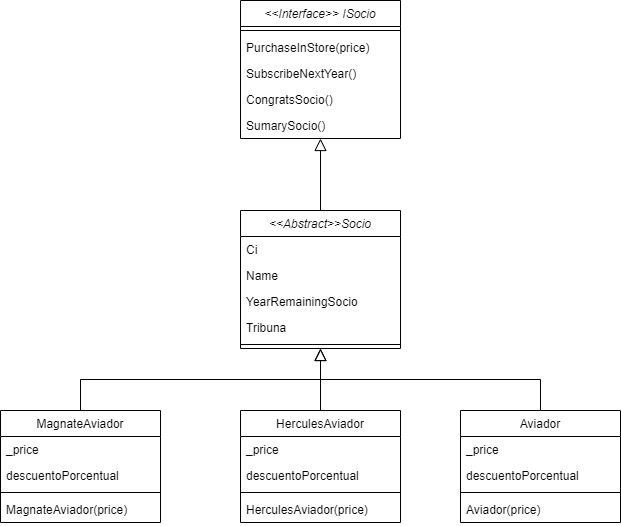

The diagram above was exported from draw.io. Its source (the exported page's mxGraphModel, read from the mxfile embedded in the PNG):
<mxGraphModel dx="1422" dy="794" grid="1" gridSize="10" guides="1" tooltips="1" connect="1" arrows="1" fold="1" page="1" pageScale="1" pageWidth="827" pageHeight="1169" math="0" shadow="0">
  <root>
    <mxCell id="WIyWlLk6GJQsqaUBKTNV-0" />
    <mxCell id="WIyWlLk6GJQsqaUBKTNV-1" parent="WIyWlLk6GJQsqaUBKTNV-0" />
    <mxCell id="zkfFHV4jXpPFQw0GAbJ--0" value="&lt;&lt;Abstract&gt;&gt;Socio" style="swimlane;fontStyle=2;align=center;verticalAlign=top;childLayout=stackLayout;horizontal=1;startSize=26;horizontalStack=0;resizeParent=1;resizeLast=0;collapsible=1;marginBottom=0;rounded=0;shadow=0;strokeWidth=1;" parent="WIyWlLk6GJQsqaUBKTNV-1" vertex="1">
      <mxGeometry x="280" y="320" width="160" height="138" as="geometry">
        <mxRectangle x="230" y="140" width="160" height="26" as="alternateBounds" />
      </mxGeometry>
    </mxCell>
    <mxCell id="zkfFHV4jXpPFQw0GAbJ--1" value="Ci" style="text;align=left;verticalAlign=top;spacingLeft=4;spacingRight=4;overflow=hidden;rotatable=0;points=[[0,0.5],[1,0.5]];portConstraint=eastwest;" parent="zkfFHV4jXpPFQw0GAbJ--0" vertex="1">
      <mxGeometry y="26" width="160" height="26" as="geometry" />
    </mxCell>
    <mxCell id="zkfFHV4jXpPFQw0GAbJ--2" value="Name" style="text;align=left;verticalAlign=top;spacingLeft=4;spacingRight=4;overflow=hidden;rotatable=0;points=[[0,0.5],[1,0.5]];portConstraint=eastwest;rounded=0;shadow=0;html=0;" parent="zkfFHV4jXpPFQw0GAbJ--0" vertex="1">
      <mxGeometry y="52" width="160" height="26" as="geometry" />
    </mxCell>
    <mxCell id="OH_cvdwp_YyDOB_PI9kB-19" value="YearRemainingSocio" style="text;align=left;verticalAlign=top;spacingLeft=4;spacingRight=4;overflow=hidden;rotatable=0;points=[[0,0.5],[1,0.5]];portConstraint=eastwest;rounded=0;shadow=0;html=0;" vertex="1" parent="zkfFHV4jXpPFQw0GAbJ--0">
      <mxGeometry y="78" width="160" height="26" as="geometry" />
    </mxCell>
    <mxCell id="zkfFHV4jXpPFQw0GAbJ--3" value="Tribuna" style="text;align=left;verticalAlign=top;spacingLeft=4;spacingRight=4;overflow=hidden;rotatable=0;points=[[0,0.5],[1,0.5]];portConstraint=eastwest;rounded=0;shadow=0;html=0;" parent="zkfFHV4jXpPFQw0GAbJ--0" vertex="1">
      <mxGeometry y="104" width="160" height="26" as="geometry" />
    </mxCell>
    <mxCell id="OH_cvdwp_YyDOB_PI9kB-25" value="" style="line;html=1;strokeWidth=1;align=left;verticalAlign=middle;spacingTop=-1;spacingLeft=3;spacingRight=3;rotatable=0;labelPosition=right;points=[];portConstraint=eastwest;" vertex="1" parent="zkfFHV4jXpPFQw0GAbJ--0">
      <mxGeometry y="130" width="160" height="8" as="geometry" />
    </mxCell>
    <mxCell id="zkfFHV4jXpPFQw0GAbJ--6" value="MagnateAviador" style="swimlane;fontStyle=0;align=center;verticalAlign=top;childLayout=stackLayout;horizontal=1;startSize=26;horizontalStack=0;resizeParent=1;resizeLast=0;collapsible=1;marginBottom=0;rounded=0;shadow=0;strokeWidth=1;" parent="WIyWlLk6GJQsqaUBKTNV-1" vertex="1">
      <mxGeometry x="40" y="520" width="160" height="112" as="geometry">
        <mxRectangle x="130" y="380" width="160" height="26" as="alternateBounds" />
      </mxGeometry>
    </mxCell>
    <mxCell id="zkfFHV4jXpPFQw0GAbJ--7" value="_price" style="text;align=left;verticalAlign=top;spacingLeft=4;spacingRight=4;overflow=hidden;rotatable=0;points=[[0,0.5],[1,0.5]];portConstraint=eastwest;" parent="zkfFHV4jXpPFQw0GAbJ--6" vertex="1">
      <mxGeometry y="26" width="160" height="26" as="geometry" />
    </mxCell>
    <mxCell id="zkfFHV4jXpPFQw0GAbJ--8" value="descuentoPorcentual" style="text;align=left;verticalAlign=top;spacingLeft=4;spacingRight=4;overflow=hidden;rotatable=0;points=[[0,0.5],[1,0.5]];portConstraint=eastwest;rounded=0;shadow=0;html=0;" parent="zkfFHV4jXpPFQw0GAbJ--6" vertex="1">
      <mxGeometry y="52" width="160" height="26" as="geometry" />
    </mxCell>
    <mxCell id="OH_cvdwp_YyDOB_PI9kB-26" value="" style="line;html=1;strokeWidth=1;align=left;verticalAlign=middle;spacingTop=-1;spacingLeft=3;spacingRight=3;rotatable=0;labelPosition=right;points=[];portConstraint=eastwest;" vertex="1" parent="zkfFHV4jXpPFQw0GAbJ--6">
      <mxGeometry y="78" width="160" height="8" as="geometry" />
    </mxCell>
    <mxCell id="OH_cvdwp_YyDOB_PI9kB-33" value="MagnateAviador(price)" style="text;align=left;verticalAlign=top;spacingLeft=4;spacingRight=4;overflow=hidden;rotatable=0;points=[[0,0.5],[1,0.5]];portConstraint=eastwest;" vertex="1" parent="zkfFHV4jXpPFQw0GAbJ--6">
      <mxGeometry y="86" width="160" height="26" as="geometry" />
    </mxCell>
    <mxCell id="zkfFHV4jXpPFQw0GAbJ--12" value="" style="endArrow=block;endSize=10;endFill=0;shadow=0;strokeWidth=1;rounded=0;edgeStyle=elbowEdgeStyle;elbow=vertical;" parent="WIyWlLk6GJQsqaUBKTNV-1" source="zkfFHV4jXpPFQw0GAbJ--6" target="zkfFHV4jXpPFQw0GAbJ--0" edge="1">
      <mxGeometry width="160" relative="1" as="geometry">
        <mxPoint x="260" y="363" as="sourcePoint" />
        <mxPoint x="260" y="363" as="targetPoint" />
      </mxGeometry>
    </mxCell>
    <mxCell id="zkfFHV4jXpPFQw0GAbJ--13" value="Aviador" style="swimlane;fontStyle=0;align=center;verticalAlign=top;childLayout=stackLayout;horizontal=1;startSize=26;horizontalStack=0;resizeParent=1;resizeLast=0;collapsible=1;marginBottom=0;rounded=0;shadow=0;strokeWidth=1;" parent="WIyWlLk6GJQsqaUBKTNV-1" vertex="1">
      <mxGeometry x="500" y="520" width="160" height="112" as="geometry">
        <mxRectangle x="340" y="380" width="170" height="26" as="alternateBounds" />
      </mxGeometry>
    </mxCell>
    <mxCell id="OH_cvdwp_YyDOB_PI9kB-29" value="_price" style="text;align=left;verticalAlign=top;spacingLeft=4;spacingRight=4;overflow=hidden;rotatable=0;points=[[0,0.5],[1,0.5]];portConstraint=eastwest;" vertex="1" parent="zkfFHV4jXpPFQw0GAbJ--13">
      <mxGeometry y="26" width="160" height="26" as="geometry" />
    </mxCell>
    <mxCell id="OH_cvdwp_YyDOB_PI9kB-30" value="descuentoPorcentual" style="text;align=left;verticalAlign=top;spacingLeft=4;spacingRight=4;overflow=hidden;rotatable=0;points=[[0,0.5],[1,0.5]];portConstraint=eastwest;rounded=0;shadow=0;html=0;" vertex="1" parent="zkfFHV4jXpPFQw0GAbJ--13">
      <mxGeometry y="52" width="160" height="26" as="geometry" />
    </mxCell>
    <mxCell id="OH_cvdwp_YyDOB_PI9kB-32" value="" style="line;html=1;strokeWidth=1;align=left;verticalAlign=middle;spacingTop=-1;spacingLeft=3;spacingRight=3;rotatable=0;labelPosition=right;points=[];portConstraint=eastwest;" vertex="1" parent="zkfFHV4jXpPFQw0GAbJ--13">
      <mxGeometry y="78" width="160" height="8" as="geometry" />
    </mxCell>
    <mxCell id="OH_cvdwp_YyDOB_PI9kB-36" value="Aviador(price)" style="text;align=left;verticalAlign=top;spacingLeft=4;spacingRight=4;overflow=hidden;rotatable=0;points=[[0,0.5],[1,0.5]];portConstraint=eastwest;" vertex="1" parent="zkfFHV4jXpPFQw0GAbJ--13">
      <mxGeometry y="86" width="160" height="26" as="geometry" />
    </mxCell>
    <mxCell id="zkfFHV4jXpPFQw0GAbJ--16" value="" style="endArrow=block;endSize=10;endFill=0;shadow=0;strokeWidth=1;rounded=0;edgeStyle=elbowEdgeStyle;elbow=vertical;" parent="WIyWlLk6GJQsqaUBKTNV-1" source="zkfFHV4jXpPFQw0GAbJ--13" target="zkfFHV4jXpPFQw0GAbJ--0" edge="1">
      <mxGeometry width="160" relative="1" as="geometry">
        <mxPoint x="270" y="533" as="sourcePoint" />
        <mxPoint x="370" y="431" as="targetPoint" />
      </mxGeometry>
    </mxCell>
    <mxCell id="OH_cvdwp_YyDOB_PI9kB-1" value="HerculesAviador" style="swimlane;fontStyle=0;align=center;verticalAlign=top;childLayout=stackLayout;horizontal=1;startSize=26;horizontalStack=0;resizeParent=1;resizeLast=0;collapsible=1;marginBottom=0;rounded=0;shadow=0;strokeWidth=1;" vertex="1" parent="WIyWlLk6GJQsqaUBKTNV-1">
      <mxGeometry x="280" y="520" width="160" height="112" as="geometry">
        <mxRectangle x="340" y="380" width="170" height="26" as="alternateBounds" />
      </mxGeometry>
    </mxCell>
    <mxCell id="OH_cvdwp_YyDOB_PI9kB-27" value="_price" style="text;align=left;verticalAlign=top;spacingLeft=4;spacingRight=4;overflow=hidden;rotatable=0;points=[[0,0.5],[1,0.5]];portConstraint=eastwest;" vertex="1" parent="OH_cvdwp_YyDOB_PI9kB-1">
      <mxGeometry y="26" width="160" height="26" as="geometry" />
    </mxCell>
    <mxCell id="OH_cvdwp_YyDOB_PI9kB-28" value="descuentoPorcentual" style="text;align=left;verticalAlign=top;spacingLeft=4;spacingRight=4;overflow=hidden;rotatable=0;points=[[0,0.5],[1,0.5]];portConstraint=eastwest;rounded=0;shadow=0;html=0;" vertex="1" parent="OH_cvdwp_YyDOB_PI9kB-1">
      <mxGeometry y="52" width="160" height="26" as="geometry" />
    </mxCell>
    <mxCell id="OH_cvdwp_YyDOB_PI9kB-34" value="" style="line;html=1;strokeWidth=1;align=left;verticalAlign=middle;spacingTop=-1;spacingLeft=3;spacingRight=3;rotatable=0;labelPosition=right;points=[];portConstraint=eastwest;" vertex="1" parent="OH_cvdwp_YyDOB_PI9kB-1">
      <mxGeometry y="78" width="160" height="8" as="geometry" />
    </mxCell>
    <mxCell id="OH_cvdwp_YyDOB_PI9kB-35" value="HerculesAviador(price)" style="text;align=left;verticalAlign=top;spacingLeft=4;spacingRight=4;overflow=hidden;rotatable=0;points=[[0,0.5],[1,0.5]];portConstraint=eastwest;" vertex="1" parent="OH_cvdwp_YyDOB_PI9kB-1">
      <mxGeometry y="86" width="160" height="26" as="geometry" />
    </mxCell>
    <mxCell id="OH_cvdwp_YyDOB_PI9kB-5" value="" style="endArrow=none;html=1;" edge="1" parent="WIyWlLk6GJQsqaUBKTNV-1">
      <mxGeometry width="50" height="50" relative="1" as="geometry">
        <mxPoint x="360" y="520" as="sourcePoint" />
        <mxPoint x="360" y="470" as="targetPoint" />
      </mxGeometry>
    </mxCell>
    <mxCell id="OH_cvdwp_YyDOB_PI9kB-12" value="&lt;&lt;Interface&gt;&gt; ISocio" style="swimlane;fontStyle=2;align=center;verticalAlign=top;childLayout=stackLayout;horizontal=1;startSize=26;horizontalStack=0;resizeParent=1;resizeLast=0;collapsible=1;marginBottom=0;rounded=0;shadow=0;strokeWidth=1;" vertex="1" parent="WIyWlLk6GJQsqaUBKTNV-1">
      <mxGeometry x="280" y="110" width="160" height="138" as="geometry">
        <mxRectangle x="230" y="140" width="160" height="26" as="alternateBounds" />
      </mxGeometry>
    </mxCell>
    <mxCell id="OH_cvdwp_YyDOB_PI9kB-16" value="" style="line;html=1;strokeWidth=1;align=left;verticalAlign=middle;spacingTop=-1;spacingLeft=3;spacingRight=3;rotatable=0;labelPosition=right;points=[];portConstraint=eastwest;" vertex="1" parent="OH_cvdwp_YyDOB_PI9kB-12">
      <mxGeometry y="26" width="160" height="8" as="geometry" />
    </mxCell>
    <mxCell id="OH_cvdwp_YyDOB_PI9kB-17" value="PurchaseInStore(price)&#10;" style="text;align=left;verticalAlign=top;spacingLeft=4;spacingRight=4;overflow=hidden;rotatable=0;points=[[0,0.5],[1,0.5]];portConstraint=eastwest;" vertex="1" parent="OH_cvdwp_YyDOB_PI9kB-12">
      <mxGeometry y="34" width="160" height="26" as="geometry" />
    </mxCell>
    <mxCell id="OH_cvdwp_YyDOB_PI9kB-20" value="SubscribeNextYear()" style="text;align=left;verticalAlign=top;spacingLeft=4;spacingRight=4;overflow=hidden;rotatable=0;points=[[0,0.5],[1,0.5]];portConstraint=eastwest;" vertex="1" parent="OH_cvdwp_YyDOB_PI9kB-12">
      <mxGeometry y="60" width="160" height="26" as="geometry" />
    </mxCell>
    <mxCell id="OH_cvdwp_YyDOB_PI9kB-21" value="CongratsSocio()" style="text;align=left;verticalAlign=top;spacingLeft=4;spacingRight=4;overflow=hidden;rotatable=0;points=[[0,0.5],[1,0.5]];portConstraint=eastwest;" vertex="1" parent="OH_cvdwp_YyDOB_PI9kB-12">
      <mxGeometry y="86" width="160" height="26" as="geometry" />
    </mxCell>
    <mxCell id="OH_cvdwp_YyDOB_PI9kB-22" value="SumarySocio()" style="text;align=left;verticalAlign=top;spacingLeft=4;spacingRight=4;overflow=hidden;rotatable=0;points=[[0,0.5],[1,0.5]];portConstraint=eastwest;" vertex="1" parent="OH_cvdwp_YyDOB_PI9kB-12">
      <mxGeometry y="112" width="160" height="26" as="geometry" />
    </mxCell>
    <mxCell id="OH_cvdwp_YyDOB_PI9kB-24" value="" style="endArrow=block;endSize=10;endFill=0;shadow=0;strokeWidth=1;rounded=0;edgeStyle=elbowEdgeStyle;elbow=vertical;exitX=0.5;exitY=0;exitDx=0;exitDy=0;entryX=0.5;entryY=1;entryDx=0;entryDy=0;" edge="1" parent="WIyWlLk6GJQsqaUBKTNV-1" source="zkfFHV4jXpPFQw0GAbJ--0" target="OH_cvdwp_YyDOB_PI9kB-12">
      <mxGeometry width="160" relative="1" as="geometry">
        <mxPoint x="360" y="314" as="sourcePoint" />
        <mxPoint x="358" y="251" as="targetPoint" />
        <Array as="points">
          <mxPoint x="358" y="260" />
        </Array>
      </mxGeometry>
    </mxCell>
  </root>
</mxGraphModel>